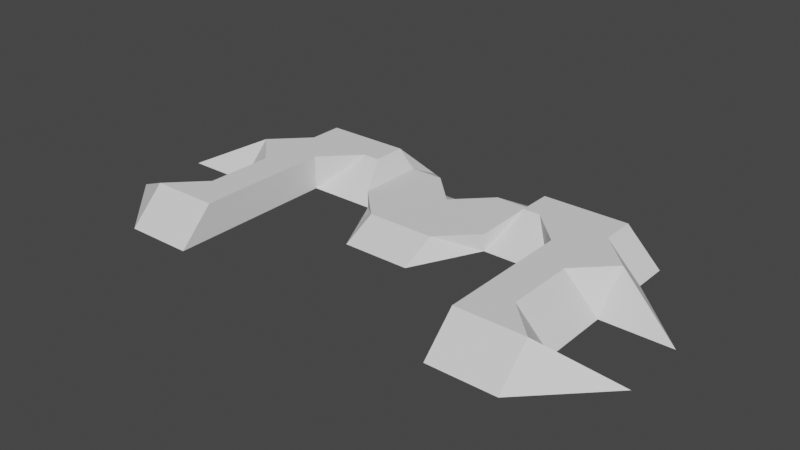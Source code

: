 # Source: boss_01.blend  (saved by Blender 3.5.10; exported with 4.5.12 LTS)
import bpy
from mathutils import Matrix  # noqa: F401  (used for matrix-valued properties, if any)

bpy.ops.wm.read_factory_settings(use_empty=True)
scene = bpy.context.scene
scene.name = 'Scene'

# ---- world
world_world = bpy.data.worlds.new('World'); scene.world = world_world
world_world.use_nodes = True; world_world.node_tree.nodes.clear()
_N = world_world.node_tree.nodes; _L = world_world.node_tree.links
n0 = _N.new('ShaderNodeOutputWorld'); n0.name = 'World Output'; n0.location = (300, 300)
n1 = _N.new('ShaderNodeBackground'); n1.name = 'Background'; n1.location = (10, 300)
n1.inputs[0].default_value = (0.05088, 0.05088, 0.05088, 1.0)
_L.new(n1.outputs[0], n0.inputs[0])
n0.is_active_output = True
world_world.color = (0.05088, 0.05088, 0.05088)
world_world.use_sun_shadow = False
world_world.sun_shadow_jitter_overblur = 0.0

# ---- meshes
me_boss = bpy.data.meshes.new('Boss')
me_boss.from_pydata([(-0.1149, 0.09196, 0.04598), (-0.1839, 0.1379, 0.0), (-0.2299, 0.09196, 0.04598), (-0.2759, 0.09196, 0.0), (-0.2759, 0.0, 0.04598), (-0.2299, 0.04598, 0.04598), (-0.2759, 0.04598, 0.0), (-0.2759, -0.1839, 0.04598), (-0.2759, -0.1379, 0.0), (-0.3678, -0.1379, 0.0), (0.09196, 0.1379, 0.0), (0.04598, 0.09196, 0.0), (0.04598, 0.09196, 0.02299), (-0.09196, 0.0, 0.0), (-0.04598, -0.09196, 0.0), (-0.04598, -0.04598, 0.02299), (0.1149, 0.04598, 0.04598), (0.09196, 0.0, 0.02299), (0.09196, 0.0, 0.0), (0.1149, 0.09196, 0.04598), (0.09196, 0.09196, 0.02299), (0.1839, 0.1379, 0.0), (0.2759, 0.04598, 0.0), (0.2759, 0.0, 0.04598), (0.3678, -0.04598, 0.0), (-0.1149, 0.04598, 0.04598), (-0.1379, 0.04598, 0.04598), (-0.1839, 0.0, 0.0), (0.0, 0.04598, 0.02299), (0.2759, -0.04598, 0.0), (0.2299, -0.04598, 0.04598), (-0.1839, 0.0, 0.04598), (-0.3678, -0.04598, 0.0), (-0.2759, -0.04598, 0.0), (-0.04598, 0.09196, 0.02299), (-0.04598, 0.09196, 0.0), (-0.09196, 0.1379, 0.0), (0.2299, 0.09196, 0.04598), (0.2759, 0.09196, 0.0), (0.2299, -0.1379, 0.04598), (0.2759, -0.1839, 0.04598), (0.2759, -0.1379, 0.0), (-0.2299, -0.04598, 0.04598), (0.1839, 0.0, 0.0), (0.1379, 0.04598, 0.04598), (0.3678, -0.1379, 0.0), (-0.09196, 0.0, 0.02299), (0.2759, -0.2299, 0.0), (0.04598, -0.04598, 0.02299), (-0.09196, 0.09196, 0.02299), (0.2299, 0.04598, 0.04598), (0.04598, -0.09196, 0.0), (-0.2759, -0.2299, 0.0), (-0.2299, -0.1379, 0.04598), (0.1839, 0.0, 0.04598), (0.1839, -0.2299, 0.0), (0.1839, -0.1839, 0.04598), (-0.1839, -0.1839, 0.04598), (-0.1839, -0.2299, 0.0)], [], [(0, 1, 2), (3, 2, 1), (4, 5, 6), (7, 8, 9), (10, 11, 12), (13, 14, 15), (16, 17, 18), (19, 10, 20), (19, 21, 10), (22, 23, 24), (25, 26, 27), (12, 11, 28), (29, 23, 30), (27, 26, 31), (20, 10, 12), (27, 13, 25), (32, 4, 6), (32, 33, 4), (34, 35, 36), (21, 37, 38), (39, 40, 41), (42, 4, 33), (43, 44, 16), (45, 41, 40), (35, 34, 28), (13, 46, 25), (37, 21, 19), (36, 1, 0), (40, 47, 45), (23, 29, 24), (18, 17, 48), (11, 35, 28), (15, 46, 13), (49, 36, 0), (22, 50, 23), (48, 51, 18), (9, 52, 7), (8, 7, 53), (34, 36, 49), (54, 44, 43), (16, 18, 43), (33, 8, 53), (33, 53, 42), (6, 5, 2), (6, 2, 3), (19, 20, 17), (19, 17, 16), (38, 37, 50), (38, 50, 22), (54, 43, 55), (54, 55, 56), (25, 46, 49), (25, 49, 0), (57, 58, 27), (57, 27, 31), (30, 39, 41), (30, 41, 29), (47, 40, 56), (47, 56, 55), (58, 57, 7), (58, 7, 52), (14, 51, 48), (14, 48, 15), (9, 52, 8), (52, 58, 8), (8, 58, 33), (58, 6, 33), (33, 6, 32), (58, 27, 1), (27, 13, 1), (1, 13, 36), (13, 14, 36), (36, 14, 35), (14, 51, 35), (35, 51, 11), (51, 18, 11), (11, 18, 10), (18, 43, 10), (10, 43, 21), (43, 47, 21), (21, 47, 38), (47, 41, 38), (38, 41, 29), (3, 6, 58), (3, 58, 1), (29, 24, 22), (29, 22, 38), (45, 41, 47), (47, 43, 55), (4, 42, 5), (42, 57, 5), (5, 57, 2), (57, 31, 2), (2, 31, 0), (31, 26, 0), (0, 26, 25), (53, 7, 57), (53, 57, 42), (12, 28, 48), (12, 48, 17), (12, 17, 20), (34, 49, 15), (34, 15, 48), (34, 48, 28), (15, 49, 46), (37, 19, 44), (37, 44, 54), (37, 54, 39), (37, 39, 30), (37, 30, 50), (39, 54, 56), (39, 56, 40), (23, 50, 30), (44, 19, 16)])
_uv = me_boss.uv_layers.new(name='UVMap')
_uv.uv.foreach_set('vector', [0.3438, 0.875, 0.25, 1.0, 0.1875, 0.875, 0.125, 0.875, 0.1875, 0.875, 0.25, 1.0, 0.125, 0.625, 0.1875, 0.75, 0.125, 0.75, 0.125, 0.125, 0.125, 0.25, 0.0, 0.25, 0.625, 1.0, 0.5625, 0.875, 0.5625, 0.875, 0.375, 0.625, 0.4375, 0.375, 0.4375, 0.5, 0.6563, 0.75, 0.625, 0.625, 0.625, 0.625, 0.6563, 0.875, 0.625, 1.0, 0.625, 0.875, 0.6563, 0.875, 0.75, 1.0, 0.625, 1.0, 0.875, 0.75, 0.875, 0.625, 1.0, 0.5, 0.3438, 0.75, 0.3125, 0.75, 0.25, 0.625, 0.5625, 0.875, 0.5625, 0.875, 0.5, 0.75, 0.875, 0.5, 0.875, 0.625, 0.8125, 0.5, 0.25, 0.625, 0.3125, 0.75, 0.25, 0.625, 0.625, 0.875, 0.625, 1.0, 0.5625, 0.875, 0.25, 0.625, 0.375, 0.625, 0.3438, 0.75, 0.0, 0.5, 0.125, 0.625, 0.125, 0.75, 0.0, 0.5, 0.125, 0.5, 0.125, 0.625, 0.4375, 0.875, 0.4375, 0.875, 0.375, 1.0, 0.75, 1.0, 0.8125, 0.875, 0.875, 0.875, 0.8125, 0.25, 0.875, 0.125, 0.875, 0.25, 0.1875, 0.5, 0.125, 0.625, 0.125, 0.5, 0.75, 0.625, 0.6875, 0.75, 0.6563, 0.75, 1.0, 0.25, 0.875, 0.25, 0.875, 0.125, 0.4375, 0.875, 0.4375, 0.875, 0.5, 0.75, 0.375, 0.625, 0.375, 0.625, 0.3438, 0.75, 0.8125, 0.875, 0.75, 1.0, 0.6563, 0.875, 0.375, 1.0, 0.25, 1.0, 0.3438, 0.875, 0.875, 0.125, 0.875, 0.0, 1.0, 0.25, 0.875, 0.625, 0.875, 0.5, 1.0, 0.5, 0.625, 0.625, 0.625, 0.625, 0.5625, 0.5, 0.5625, 0.875, 0.4375, 0.875, 0.5, 0.75, 0.4375, 0.5, 0.375, 0.625, 0.375, 0.625, 0.375, 0.875, 0.375, 1.0, 0.3438, 0.875, 0.875, 0.75, 0.8125, 0.75, 0.875, 0.625, 0.5625, 0.5, 0.5625, 0.375, 0.625, 0.625, 0.0, 0.25, 0.125, 0.0, 0.125, 0.125, 0.125, 0.25, 0.125, 0.125, 0.1875, 0.25, 0.4375, 0.875, 0.375, 1.0, 0.375, 0.875, 0.75, 0.625, 0.6875, 0.75, 0.75, 0.625, 0.6563, 0.75, 0.625, 0.625, 0.75, 0.625, 0.125, 0.5, 0.125, 0.25, 0.1875, 0.25, 0.125, 0.5, 0.1875, 0.25, 0.1875, 0.5, 0.125, 0.75, 0.1875, 0.75, 0.1875, 0.875, 0.125, 0.75, 0.1875, 0.875, 0.125, 0.875, 0.6563, 0.875, 0.625, 0.875, 0.625, 0.625, 0.6563, 0.875, 0.625, 0.625, 0.6563, 0.75, 0.875, 0.875, 0.8125, 0.875, 0.8125, 0.75, 0.875, 0.875, 0.8125, 0.75, 0.875, 0.75, 0.75, 0.625, 0.75, 0.625, 0.75, 0.0, 0.75, 0.625, 0.75, 0.0, 0.75, 0.125, 0.3438, 0.75, 0.375, 0.625, 0.375, 0.875, 0.3438, 0.75, 0.375, 0.875, 0.3438, 0.875, 0.25, 0.125, 0.25, 0.0, 0.25, 0.625, 0.25, 0.125, 0.25, 0.625, 0.25, 0.625, 0.8125, 0.5, 0.8125, 0.25, 0.875, 0.25, 0.8125, 0.5, 0.875, 0.25, 0.875, 0.5, 0.875, 0.0, 0.875, 0.125, 0.75, 0.125, 0.875, 0.0, 0.75, 0.125, 0.75, 0.0, 0.25, 0.0, 0.25, 0.125, 0.125, 0.125, 0.25, 0.0, 0.125, 0.125, 0.125, 0.0, 0.4375, 0.375, 0.5625, 0.375, 0.5625, 0.5, 0.4375, 0.375, 0.5625, 0.5, 0.4375, 0.5, 0.0, 0.25, 0.125, 0.0, 0.125, 0.25, 0.125, 0.0, 0.25, 0.0, 0.125, 0.25, 0.125, 0.25, 0.25, 0.0, 0.125, 0.5, 0.25, 0.0, 0.125, 0.75, 0.125, 0.5, 0.125, 0.5, 0.125, 0.75, 0.0, 0.5, 0.25, 0.0, 0.25, 0.625, 0.25, 1.0, 0.25, 0.625, 0.375, 0.625, 0.25, 1.0, 0.25, 1.0, 0.375, 0.625, 0.375, 1.0, 0.375, 0.625, 0.4375, 0.375, 0.375, 1.0, 0.375, 1.0, 0.4375, 0.375, 0.4375, 0.875, 0.4375, 0.375, 0.5625, 0.375, 0.4375, 0.875, 0.4375, 0.875, 0.5625, 0.375, 0.5625, 0.875, 0.5625, 0.375, 0.625, 0.625, 0.5625, 0.875, 0.5625, 0.875, 0.625, 0.625, 0.625, 1.0, 0.625, 0.625, 0.75, 0.625, 0.625, 1.0, 0.625, 1.0, 0.75, 0.625, 0.75, 1.0, 0.75, 0.625, 0.875, 0.0, 0.75, 1.0, 0.75, 1.0, 0.875, 0.0, 0.875, 0.875, 0.875, 0.0, 0.875, 0.25, 0.875, 0.875, 0.875, 0.875, 0.875, 0.25, 0.875, 0.5, 0.125, 0.875, 0.125, 0.75, 0.25, 0.0, 0.125, 0.875, 0.25, 0.0, 0.25, 1.0, 0.875, 0.5, 1.0, 0.5, 0.875, 0.75, 0.875, 0.5, 0.875, 0.75, 0.875, 0.875, 1.0, 0.25, 0.875, 0.25, 0.875, 0.0, 0.875, 0.0, 0.75, 0.625, 0.75, 0.0, 0.125, 0.625, 0.1875, 0.5, 0.1875, 0.75, 0.1875, 0.5, 0.25, 0.125, 0.1875, 0.75, 0.1875, 0.75, 0.25, 0.125, 0.1875, 0.875, 0.25, 0.125, 0.25, 0.625, 0.1875, 0.875, 0.1875, 0.875, 0.25, 0.625, 0.3438, 0.875, 0.25, 0.625, 0.3125, 0.75, 0.3438, 0.875, 0.3438, 0.875, 0.3125, 0.75, 0.3438, 0.75, 0.1875, 0.25, 0.125, 0.125, 0.25, 0.125, 0.1875, 0.25, 0.25, 0.125, 0.1875, 0.5, 0.5625, 0.875, 0.5, 0.75, 0.5625, 0.5, 0.5625, 0.875, 0.5625, 0.5, 0.625, 0.625, 0.5625, 0.875, 0.625, 0.625, 0.625, 0.875, 0.4375, 0.875, 0.375, 0.875, 0.4375, 0.5, 0.4375, 0.875, 0.4375, 0.5, 0.5625, 0.5, 0.4375, 0.875, 0.5625, 0.5, 0.5, 0.75, 0.4375, 0.5, 0.375, 0.875, 0.375, 0.625, 0.8125, 0.875, 0.6563, 0.875, 0.6875, 0.75, 0.8125, 0.875, 0.6875, 0.75, 0.75, 0.625, 0.8125, 0.875, 0.75, 0.625, 0.8125, 0.25, 0.8125, 0.875, 0.8125, 0.25, 0.8125, 0.5, 0.8125, 0.875, 0.8125, 0.5, 0.8125, 0.75, 0.8125, 0.25, 0.75, 0.625, 0.75, 0.125, 0.8125, 0.25, 0.75, 0.125, 0.875, 0.125, 0.875, 0.625, 0.8125, 0.75, 0.8125, 0.5, 0.6875, 0.75, 0.6563, 0.875, 0.6563, 0.75])
_ca = me_boss.color_attributes.new('Col', 'BYTE_COLOR', 'CORNER')
_ca.data.foreach_set('color', [1.0, 0.2384, 0.0, 1.0, 1.0, 0.2384, 0.0, 1.0, 1.0, 0.2384, 0.0, 1.0, 1.0, 0.2384, 0.0, 1.0, 1.0, 0.2384, 0.0, 1.0, 1.0, 0.2384, 0.0, 1.0, 1.0, 0.2384, 0.0, 1.0, 1.0, 0.2384, 0.0, 1.0, 1.0, 0.2384, 0.0, 1.0, 1.0, 0.2384, 0.0, 1.0, 1.0, 0.2384, 0.0, 1.0, 1.0, 0.2423, 0.004777, 1.0, 1.0, 0.2384, 0.0, 1.0, 1.0, 0.2384, 0.0, 1.0, 1.0, 0.2384, 0.0, 1.0, 1.0, 0.2384, 0.0, 1.0, 1.0, 0.2384, 0.0, 1.0, 1.0, 0.2384, 0.0, 1.0, 1.0, 0.2384, 0.0, 1.0, 1.0, 0.2384, 0.0, 1.0, 1.0, 0.2384, 0.0, 1.0, 1.0, 0.2384, 0.0, 1.0, 1.0, 0.2384, 0.0, 1.0, 1.0, 0.2384, 0.0, 1.0, 1.0, 0.2384, 0.0, 1.0, 1.0, 0.2384, 0.0, 1.0, 1.0, 0.2384, 0.0, 1.0, 1.0, 0.2384, 0.0003035, 1.0, 1.0, 0.2384, 0.0, 1.0, 1.0, 0.2462, 0.01298, 1.0, 1.0, 0.2384, 0.0, 1.0, 1.0, 0.2384, 0.0, 1.0, 1.0, 0.2384, 0.0, 1.0, 1.0, 0.2384, 0.0, 1.0, 1.0, 0.2384, 0.0, 1.0, 1.0, 0.2384, 0.0, 1.0, 1.0, 0.2384, 0.0, 1.0, 1.0, 0.2384, 0.0, 1.0, 1.0, 0.2384, 0.0, 1.0, 1.0, 0.2384, 0.0, 1.0, 1.0, 0.2384, 0.0, 1.0, 1.0, 0.2384, 0.0, 1.0, 1.0, 0.2384, 0.0, 1.0, 1.0, 0.2384, 0.0, 1.0, 1.0, 0.2384, 0.0, 1.0, 1.0, 0.2384, 0.0, 1.0, 1.0, 0.2384, 0.0, 1.0, 1.0, 0.2384, 0.0, 1.0, 1.0, 0.2384, 0.003035, 1.0, 1.0, 0.2384, 0.0, 1.0, 1.0, 0.2384, 0.0, 1.0, 1.0, 0.2384, 0.003035, 1.0, 1.0, 0.2384, 0.0, 1.0, 1.0, 0.2384, 0.0, 1.0, 1.0, 0.2384, 0.0, 1.0, 1.0, 0.2384, 0.0, 1.0, 1.0, 0.2384, 0.0, 1.0, 1.0, 0.2384, 0.0, 1.0, 1.0, 0.2384, 0.0, 1.0, 1.0, 0.2747, 0.04092, 1.0, 1.0, 0.2384, 0.0, 1.0, 1.0, 0.2384, 0.0, 1.0, 1.0, 0.2384, 0.0, 1.0, 1.0, 0.2384, 0.0, 1.0, 1.0, 0.2384, 0.0, 1.0, 1.0, 0.2384, 0.0, 1.0, 1.0, 0.2384, 0.0, 1.0, 1.0, 0.2384, 0.0, 1.0, 1.0, 0.2384, 0.0, 1.0, 1.0, 0.2831, 0.04817, 1.0, 1.0, 0.2384, 0.0, 1.0, 1.0, 0.2384, 0.0, 1.0, 1.0, 0.2384, 0.0, 1.0, 1.0, 0.2384, 0.0, 1.0, 1.0, 0.2384, 0.0, 1.0, 1.0, 0.2384, 0.0, 1.0, 1.0, 0.2384, 0.0, 1.0, 1.0, 0.2384, 0.0, 1.0, 1.0, 0.2384, 0.0, 1.0, 1.0, 0.2384, 0.0, 1.0, 1.0, 0.2384, 0.0, 1.0, 1.0, 0.2384, 0.0, 1.0, 1.0, 0.2384, 0.0, 1.0, 1.0, 0.2384, 0.0, 1.0, 1.0, 0.2384, 0.0, 1.0, 1.0, 0.2384, 0.0006071, 1.0, 1.0, 0.2831, 0.04817, 1.0, 1.0, 0.2384, 0.0, 1.0, 1.0, 0.2384, 0.0, 1.0, 1.0, 0.2462, 0.01298, 1.0, 1.0, 0.2384, 0.0, 1.0, 1.0, 0.2384, 0.0, 1.0, 1.0, 0.2384, 0.0003035, 1.0, 1.0, 0.2384, 0.0, 1.0, 1.0, 0.2384, 0.0, 1.0, 1.0, 0.2384, 0.0, 1.0, 1.0, 0.2384, 0.0, 1.0, 1.0, 0.2384, 0.0, 1.0, 1.0, 0.2384, 0.0, 1.0, 1.0, 0.2384, 0.0, 1.0, 1.0, 0.2384, 0.0, 1.0, 1.0, 0.2384, 0.0, 1.0, 1.0, 0.2384, 0.0003035, 1.0, 1.0, 0.2384, 0.0, 1.0, 1.0, 0.2384, 0.0, 1.0, 1.0, 0.2384, 0.0003035, 1.0, 1.0, 0.2384, 0.001518, 1.0, 1.0, 0.2384, 0.0, 1.0, 1.0, 0.2423, 0.004777, 1.0, 1.0, 0.2384, 0.0, 1.0, 1.0, 0.2384, 0.0, 1.0, 1.0, 0.2384, 0.0, 1.0, 1.0, 0.2384, 0.0, 1.0, 1.0, 0.2384, 0.0, 1.0, 1.0, 0.2384, 0.0, 1.0, 1.0, 0.2384, 0.0, 1.0, 1.0, 0.2384, 0.0, 1.0, 1.0, 0.2384, 0.0, 1.0, 1.0, 0.2384, 0.0, 1.0, 1.0, 0.2384, 0.0, 1.0, 1.0, 0.2384, 0.0, 1.0, 1.0, 0.2384, 0.0, 1.0, 1.0, 0.2384, 0.0, 1.0, 1.0, 0.2384, 0.0, 1.0, 1.0, 0.2384, 0.0, 1.0, 1.0, 0.2384, 0.0, 1.0, 1.0, 0.2384, 0.0, 1.0, 1.0, 0.2384, 0.0, 1.0, 1.0, 0.2384, 0.0, 1.0, 1.0, 0.2384, 0.0, 1.0, 1.0, 0.2384, 0.0, 1.0, 1.0, 0.2384, 0.0, 1.0, 1.0, 0.2384, 0.0, 1.0, 1.0, 0.2384, 0.0, 1.0, 1.0, 0.2384, 0.0, 1.0, 1.0, 0.2384, 0.0, 1.0, 1.0, 0.2384, 0.0, 1.0, 1.0, 0.2384, 0.0, 1.0, 1.0, 0.2384, 0.0, 1.0, 1.0, 0.2384, 0.0, 1.0, 1.0, 0.2384, 0.0, 1.0, 1.0, 0.2747, 0.04092, 1.0, 1.0, 0.2384, 0.0, 1.0, 1.0, 0.2384, 0.0, 1.0, 1.0, 0.2747, 0.04092, 1.0, 1.0, 0.2384, 0.0, 1.0, 1.0, 0.2384, 0.0003035, 1.0, 1.0, 0.2384, 0.0, 1.0, 1.0, 0.2384, 0.0, 1.0, 1.0, 0.2384, 0.0003035, 1.0, 1.0, 0.2384, 0.0, 1.0, 1.0, 0.2384, 0.0003035, 1.0, 1.0, 0.2384, 0.0, 1.0, 1.0, 0.2384, 0.0, 1.0, 1.0, 0.2384, 0.0, 1.0, 1.0, 0.2384, 0.0, 1.0, 1.0, 0.2384, 0.0, 1.0, 1.0, 0.2384, 0.0, 1.0, 1.0, 0.2384, 0.0, 1.0, 1.0, 0.2384, 0.0, 1.0, 1.0, 0.2384, 0.0, 1.0, 1.0, 0.2384, 0.0, 1.0, 1.0, 0.2384, 0.0, 1.0, 1.0, 0.2384, 0.0, 1.0, 1.0, 0.2384, 0.0, 1.0, 1.0, 0.2384, 0.0, 1.0, 1.0, 0.2384, 0.0, 1.0, 1.0, 0.2384, 0.0, 1.0, 1.0, 0.2384, 0.0, 1.0, 1.0, 0.2384, 0.0, 1.0, 1.0, 0.2384, 0.0, 1.0, 1.0, 0.2384, 0.0006071, 1.0, 1.0, 0.2384, 0.0, 1.0, 1.0, 0.2384, 0.0, 1.0, 1.0, 0.2384, 0.0006071, 1.0, 1.0, 0.2384, 0.0, 1.0, 1.0, 0.2384, 0.0003035, 1.0, 1.0, 0.2384, 0.0, 1.0, 1.0, 0.2384, 0.0, 1.0, 1.0, 0.2384, 0.0, 1.0, 1.0, 0.2384, 0.0, 1.0, 1.0, 0.2384, 0.0, 1.0, 1.0, 0.2384, 0.0, 1.0, 1.0, 0.2384, 0.0, 1.0, 1.0, 0.2384, 0.001518, 1.0, 1.0, 0.2384, 0.0003035, 1.0, 1.0, 0.2384, 0.0, 1.0, 1.0, 0.2384, 0.0003035, 1.0, 1.0, 0.2384, 0.0, 1.0, 1.0, 0.2423, 0.004777, 1.0, 1.0, 0.2384, 0.0, 1.0, 1.0, 0.2384, 0.0, 1.0, 1.0, 0.2384, 0.0, 1.0, 1.0, 0.2384, 0.0, 1.0, 1.0, 0.2384, 0.0, 1.0, 1.0, 0.2384, 0.0, 1.0, 1.0, 0.2384, 0.0, 1.0, 1.0, 0.2384, 0.0, 1.0, 1.0, 0.2384, 0.0, 1.0, 1.0, 0.2384, 0.0, 1.0, 1.0, 0.2384, 0.0, 1.0, 1.0, 0.2384, 0.0, 1.0, 1.0, 0.2384, 0.0, 1.0, 1.0, 0.2384, 0.003035, 1.0, 1.0, 0.2384, 0.0, 1.0, 1.0, 0.2384, 0.0, 1.0, 1.0, 0.2384, 0.0, 1.0, 1.0, 0.2384, 0.0, 1.0, 1.0, 0.2384, 0.0, 1.0, 1.0, 0.2384, 0.0, 1.0, 1.0, 0.2384, 0.0, 1.0, 1.0, 0.2384, 0.0, 1.0, 1.0, 0.2384, 0.0, 1.0, 1.0, 0.2384, 0.0, 1.0, 1.0, 0.2384, 0.0, 1.0, 1.0, 0.2384, 0.0, 1.0, 1.0, 0.2384, 0.0, 1.0, 1.0, 0.2384, 0.0, 1.0, 1.0, 0.2384, 0.0, 1.0, 1.0, 0.2384, 0.0, 1.0, 1.0, 0.2384, 0.001518, 1.0, 1.0, 0.2384, 0.0, 1.0, 1.0, 0.2384, 0.0, 1.0, 1.0, 0.2384, 0.001518, 1.0, 1.0, 0.2384, 0.0, 1.0, 1.0, 0.2384, 0.001518, 1.0, 1.0, 0.2384, 0.0, 1.0, 1.0, 0.2384, 0.0, 1.0, 1.0, 0.2384, 0.0, 1.0, 1.0, 0.2384, 0.0, 1.0, 1.0, 0.2384, 0.0, 1.0, 1.0, 0.2384, 0.0, 1.0, 1.0, 0.2384, 0.0, 1.0, 1.0, 0.2384, 0.0, 1.0, 1.0, 0.2384, 0.0, 1.0, 1.0, 0.2384, 0.0, 1.0, 1.0, 0.2384, 0.0, 1.0, 1.0, 0.2384, 0.0, 1.0, 1.0, 0.2384, 0.0006071, 1.0, 1.0, 0.2384, 0.0, 1.0, 1.0, 0.2384, 0.0, 1.0, 1.0, 0.2384, 0.0006071, 1.0, 1.0, 0.2747, 0.04092, 1.0, 1.0, 0.2384, 0.0006071, 1.0, 1.0, 0.2384, 0.0, 1.0, 1.0, 0.2747, 0.04092, 1.0, 1.0, 0.2747, 0.04092, 1.0, 1.0, 0.2384, 0.0, 1.0, 1.0, 0.2384, 0.0, 1.0, 1.0, 0.2384, 0.0, 1.0, 1.0, 0.2384, 0.0, 1.0, 1.0, 0.2384, 0.0, 1.0, 1.0, 0.2384, 0.0, 1.0, 1.0, 0.2384, 0.0, 1.0, 1.0, 0.2384, 0.0, 1.0, 1.0, 0.2384, 0.0, 1.0, 1.0, 0.2462, 0.01298, 1.0, 1.0, 0.2384, 0.0003035, 1.0, 1.0, 0.2384, 0.0, 1.0, 1.0, 0.2384, 0.0003035, 1.0, 1.0, 0.2747, 0.04092, 1.0, 1.0, 0.2831, 0.04817, 1.0, 1.0, 0.2384, 0.0, 1.0, 1.0, 0.2384, 0.0006071, 1.0, 1.0, 0.2384, 0.0006071, 1.0, 1.0, 0.2384, 0.0, 1.0, 1.0, 0.2384, 0.0003035, 1.0, 1.0, 0.2384, 0.0, 1.0, 1.0, 0.2384, 0.0, 1.0, 1.0, 0.2384, 0.0, 1.0, 1.0, 0.2384, 0.0, 1.0, 1.0, 0.2384, 0.0, 1.0, 1.0, 0.2384, 0.0, 1.0, 1.0, 0.2384, 0.0, 1.0, 1.0, 0.2384, 0.0, 1.0, 1.0, 0.2384, 0.0, 1.0, 1.0, 0.2384, 0.0, 1.0, 1.0, 0.2384, 0.0, 1.0, 1.0, 0.2384, 0.0, 1.0, 1.0, 0.2384, 0.0, 1.0, 1.0, 0.2384, 0.0, 1.0, 1.0, 0.2384, 0.0, 1.0, 1.0, 0.2384, 0.0, 1.0, 1.0, 0.2384, 0.0, 1.0, 1.0, 0.2384, 0.0, 1.0, 1.0, 0.2384, 0.0, 1.0, 1.0, 0.2384, 0.0, 1.0, 1.0, 0.2384, 0.0, 1.0, 1.0, 0.2384, 0.0, 1.0, 1.0, 0.2384, 0.0, 1.0, 1.0, 0.2384, 0.0, 1.0, 1.0, 0.2384, 0.0, 1.0, 1.0, 0.2384, 0.0, 1.0, 1.0, 0.2384, 0.0, 1.0, 1.0, 0.2384, 0.0, 1.0, 1.0, 0.2384, 0.0, 1.0, 1.0, 0.2384, 0.0003035, 1.0, 1.0, 0.2384, 0.0, 1.0, 1.0, 0.2384, 0.0003035, 1.0, 1.0, 0.2384, 0.0, 1.0, 1.0, 0.2384, 0.0, 1.0, 1.0, 0.2384, 0.0, 1.0, 1.0, 0.2384, 0.0, 1.0, 1.0, 0.2384, 0.0, 1.0, 1.0, 0.2384, 0.0, 1.0, 1.0, 0.2384, 0.0, 1.0, 1.0, 0.2384, 0.0, 1.0, 1.0, 0.2384, 0.0, 1.0, 1.0, 0.2384, 0.0003035, 1.0, 1.0, 0.2384, 0.0, 1.0, 1.0, 0.2384, 0.0003035, 1.0, 1.0, 0.2384, 0.0, 1.0, 1.0, 0.2384, 0.0, 1.0, 1.0, 0.2384, 0.0, 1.0, 1.0, 0.2384, 0.0, 1.0, 1.0, 0.2384, 0.0, 1.0, 1.0, 0.2384, 0.0, 1.0, 1.0, 0.2384, 0.0, 1.0, 1.0, 0.2384, 0.0, 1.0, 1.0, 0.2384, 0.0, 1.0, 1.0, 0.2384, 0.0, 1.0, 1.0, 0.2384, 0.0, 1.0, 1.0, 0.2384, 0.0, 1.0, 1.0, 0.2384, 0.0, 1.0, 1.0, 0.2384, 0.0, 1.0, 1.0, 0.2384, 0.0, 1.0, 1.0, 0.2384, 0.0, 1.0, 1.0, 0.2384, 0.0, 1.0, 1.0, 0.2384, 0.0, 1.0, 1.0, 0.2384, 0.0, 1.0, 1.0, 0.2384, 0.0, 1.0, 1.0, 0.2384, 0.0, 1.0, 1.0, 0.2384, 0.0, 1.0, 1.0, 0.2384, 0.0, 1.0, 1.0, 0.2384, 0.0, 1.0, 1.0, 0.2384, 0.0, 1.0, 1.0, 0.2384, 0.0, 1.0, 1.0, 0.2384, 0.0, 1.0, 1.0, 0.2384, 0.0, 1.0, 1.0, 0.2384, 0.0, 1.0, 1.0, 0.2384, 0.0, 1.0, 1.0, 0.2384, 0.0, 1.0])
me_boss.use_remesh_preserve_volume = False
me_boss.use_remesh_preserve_attributes = False
me_boss.use_mirror_vertex_groups = False
me_boss.update()

# ---- objects
ob_body = bpy.data.objects.new('body', me_boss)

# ---- transforms, parenting, visibility, modifiers, constraints
ob_body.location = (0.0, 0.0, 0.0)
ob_body.lineart.crease_threshold = 0.0

# ---- collection membership
scene.collection.objects.link(ob_body)

# ---- scene / render settings (as saved in the file)
scene.frame_start = 1; scene.frame_end = 250; scene.frame_set(125)
scene.render.engine = 'BLENDER_EEVEE_NEXT'
scene.cycles.use_denoising = False
scene.cycles.samples = 128
scene.cycles.sampling_pattern = 'TABULATED_SOBOL'
scene.cycles.use_adaptive_sampling = False
scene.cycles.use_light_tree = False
scene.view_settings.view_transform = 'Filmic'
bpy.context.view_layer.update()

# ---- added for rendering (the .blend has no active camera and no usable light): camera, sun
cam_auto = bpy.data.cameras.new('AutoCamera')
cam_auto.lens = 50.0
cam_auto.sensor_width = 36.0
cam_auto.clip_end = 1000.0
ob_auto_camera = bpy.data.objects.new('AutoCamera', cam_auto)
scene.collection.objects.link(ob_auto_camera)
ob_auto_camera.location = (0.762192, -0.96061, 0.632743)
ob_auto_camera.rotation_euler = (1.09748, -7.21219e-08, 0.694738)
scene.camera = ob_auto_camera
light_auto_sun = bpy.data.lights.new('AutoSun', 'SUN')
light_auto_sun.energy = 3.0
light_auto_sun.angle = 0.0523599
ob_auto_sun = bpy.data.objects.new('AutoSun', light_auto_sun)
scene.collection.objects.link(ob_auto_sun)
ob_auto_sun.rotation_euler = (0.872665, 0.174533, 0.523599)
bpy.context.view_layer.update()
